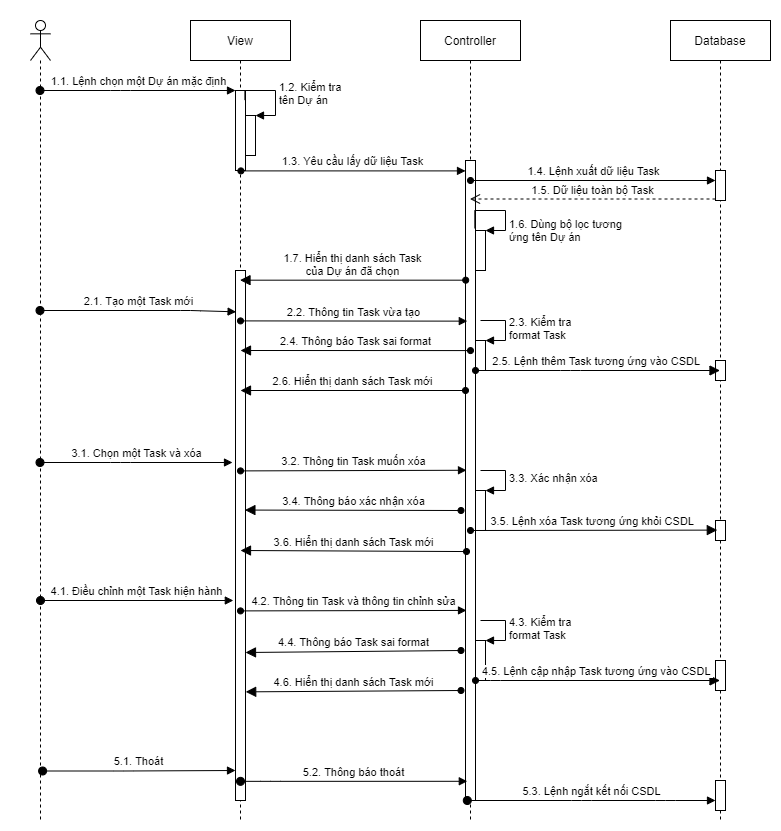

The diagram above was exported from draw.io. Its source (the exported page's mxGraphModel, read from the mxfile embedded in the PNG):
<mxGraphModel dx="1038" dy="523" grid="1" gridSize="10" guides="1" tooltips="1" connect="1" arrows="1" fold="1" page="1" pageScale="1" pageWidth="827" pageHeight="1169" math="0" shadow="0">
  <root>
    <mxCell id="0" />
    <mxCell id="1" parent="0" />
    <mxCell id="US-BKzmzHyzMaFI5YDXk-65" value="" style="rounded=0;whiteSpace=wrap;html=1;strokeColor=none;" parent="1" vertex="1">
      <mxGeometry y="20" width="780" height="830" as="geometry" />
    </mxCell>
    <mxCell id="US-BKzmzHyzMaFI5YDXk-1" value="" style="shape=umlLifeline;participant=umlActor;perimeter=lifelinePerimeter;whiteSpace=wrap;html=1;container=1;collapsible=0;recursiveResize=0;verticalAlign=top;spacingTop=36;outlineConnect=0;" parent="1" vertex="1">
      <mxGeometry x="30" y="40" width="20" height="800" as="geometry" />
    </mxCell>
    <mxCell id="US-BKzmzHyzMaFI5YDXk-61" value="5.1. Thoát" style="html=1;verticalAlign=bottom;startArrow=oval;endArrow=block;startSize=8;entryX=-0.26;entryY=0.383;entryDx=0;entryDy=0;entryPerimeter=0;" parent="US-BKzmzHyzMaFI5YDXk-1" edge="1">
      <mxGeometry relative="1" as="geometry">
        <mxPoint x="12.100000000000001" y="750.5" as="sourcePoint" />
        <mxPoint x="205.00000000000009" y="750" as="targetPoint" />
        <Array as="points">
          <mxPoint x="92.6" y="750.5" />
        </Array>
      </mxGeometry>
    </mxCell>
    <mxCell id="US-BKzmzHyzMaFI5YDXk-5" value="View" style="shape=umlLifeline;perimeter=lifelinePerimeter;whiteSpace=wrap;html=1;container=1;collapsible=0;recursiveResize=0;outlineConnect=0;" parent="1" vertex="1">
      <mxGeometry x="190" y="40" width="100" height="800" as="geometry" />
    </mxCell>
    <mxCell id="US-BKzmzHyzMaFI5YDXk-8" value="" style="html=1;points=[];perimeter=orthogonalPerimeter;" parent="US-BKzmzHyzMaFI5YDXk-5" vertex="1">
      <mxGeometry x="45" y="70" width="10" height="80" as="geometry" />
    </mxCell>
    <mxCell id="US-BKzmzHyzMaFI5YDXk-10" value="" style="html=1;points=[];perimeter=orthogonalPerimeter;" parent="US-BKzmzHyzMaFI5YDXk-5" vertex="1">
      <mxGeometry x="55" y="95" width="10" height="40" as="geometry" />
    </mxCell>
    <mxCell id="US-BKzmzHyzMaFI5YDXk-11" value="1.2. Kiểm tra&lt;br&gt;tên Dự án" style="edgeStyle=orthogonalEdgeStyle;html=1;align=left;spacingLeft=2;endArrow=block;rounded=0;entryX=1;entryY=0;exitX=0.94;exitY=0.12;exitDx=0;exitDy=0;exitPerimeter=0;" parent="US-BKzmzHyzMaFI5YDXk-5" source="US-BKzmzHyzMaFI5YDXk-8" target="US-BKzmzHyzMaFI5YDXk-10" edge="1">
      <mxGeometry relative="1" as="geometry">
        <mxPoint x="60" y="60" as="sourcePoint" />
        <Array as="points">
          <mxPoint x="54" y="70" />
          <mxPoint x="85" y="70" />
          <mxPoint x="85" y="95" />
        </Array>
      </mxGeometry>
    </mxCell>
    <mxCell id="US-BKzmzHyzMaFI5YDXk-24" value="" style="html=1;points=[];perimeter=orthogonalPerimeter;" parent="US-BKzmzHyzMaFI5YDXk-5" vertex="1">
      <mxGeometry x="45" y="250" width="10" height="530" as="geometry" />
    </mxCell>
    <mxCell id="US-BKzmzHyzMaFI5YDXk-6" value="Controller" style="shape=umlLifeline;perimeter=lifelinePerimeter;whiteSpace=wrap;html=1;container=1;collapsible=0;recursiveResize=0;outlineConnect=0;" parent="1" vertex="1">
      <mxGeometry x="420" y="40" width="100" height="800" as="geometry" />
    </mxCell>
    <mxCell id="US-BKzmzHyzMaFI5YDXk-18" value="" style="html=1;points=[];perimeter=orthogonalPerimeter;" parent="US-BKzmzHyzMaFI5YDXk-6" vertex="1">
      <mxGeometry x="45" y="140" width="10" height="640" as="geometry" />
    </mxCell>
    <mxCell id="US-BKzmzHyzMaFI5YDXk-19" value="" style="html=1;points=[];perimeter=orthogonalPerimeter;" parent="US-BKzmzHyzMaFI5YDXk-6" vertex="1">
      <mxGeometry x="55" y="210" width="10" height="40" as="geometry" />
    </mxCell>
    <mxCell id="US-BKzmzHyzMaFI5YDXk-20" value="1.6. Dùng bộ lọc tương&amp;nbsp;&amp;nbsp;&lt;br&gt;ứng tên Dự án" style="edgeStyle=orthogonalEdgeStyle;html=1;align=left;spacingLeft=2;endArrow=block;rounded=0;entryX=1;entryY=0;exitX=0.933;exitY=0.106;exitDx=0;exitDy=0;exitPerimeter=0;" parent="US-BKzmzHyzMaFI5YDXk-6" source="US-BKzmzHyzMaFI5YDXk-18" target="US-BKzmzHyzMaFI5YDXk-19" edge="1">
      <mxGeometry x="0.4459" y="-5" relative="1" as="geometry">
        <mxPoint x="60" y="190" as="sourcePoint" />
        <Array as="points">
          <mxPoint x="54" y="190" />
          <mxPoint x="85" y="190" />
          <mxPoint x="85" y="210" />
        </Array>
        <mxPoint x="5" y="5" as="offset" />
      </mxGeometry>
    </mxCell>
    <mxCell id="zlJWocUaUTbguE9r2Fw4-3" value="" style="html=1;points=[];perimeter=orthogonalPerimeter;" vertex="1" parent="US-BKzmzHyzMaFI5YDXk-6">
      <mxGeometry x="55" y="320" width="10" height="30" as="geometry" />
    </mxCell>
    <mxCell id="zlJWocUaUTbguE9r2Fw4-4" value="2.3. Kiểm tra&lt;br&gt;format Task" style="edgeStyle=orthogonalEdgeStyle;html=1;align=left;spacingLeft=2;endArrow=block;rounded=0;entryX=1;entryY=0;" edge="1" target="zlJWocUaUTbguE9r2Fw4-3" parent="US-BKzmzHyzMaFI5YDXk-6">
      <mxGeometry relative="1" as="geometry">
        <mxPoint x="60" y="300" as="sourcePoint" />
        <Array as="points">
          <mxPoint x="85" y="300" />
        </Array>
      </mxGeometry>
    </mxCell>
    <mxCell id="zlJWocUaUTbguE9r2Fw4-9" value="" style="html=1;points=[];perimeter=orthogonalPerimeter;" vertex="1" parent="US-BKzmzHyzMaFI5YDXk-6">
      <mxGeometry x="55" y="470" width="10" height="40" as="geometry" />
    </mxCell>
    <mxCell id="zlJWocUaUTbguE9r2Fw4-10" value="3.3. Xác nhận xóa" style="edgeStyle=orthogonalEdgeStyle;html=1;align=left;spacingLeft=2;endArrow=block;rounded=0;entryX=1;entryY=0;" edge="1" target="zlJWocUaUTbguE9r2Fw4-9" parent="US-BKzmzHyzMaFI5YDXk-6">
      <mxGeometry relative="1" as="geometry">
        <mxPoint x="60" y="450" as="sourcePoint" />
        <Array as="points">
          <mxPoint x="85" y="450" />
        </Array>
      </mxGeometry>
    </mxCell>
    <mxCell id="zlJWocUaUTbguE9r2Fw4-13" value="" style="html=1;points=[];perimeter=orthogonalPerimeter;" vertex="1" parent="US-BKzmzHyzMaFI5YDXk-6">
      <mxGeometry x="55" y="620" width="10" height="40" as="geometry" />
    </mxCell>
    <mxCell id="zlJWocUaUTbguE9r2Fw4-14" value="4.3. Kiểm tra&lt;br&gt;format Task" style="edgeStyle=orthogonalEdgeStyle;html=1;align=left;spacingLeft=2;endArrow=block;rounded=0;entryX=1;entryY=0;" edge="1" target="zlJWocUaUTbguE9r2Fw4-13" parent="US-BKzmzHyzMaFI5YDXk-6">
      <mxGeometry relative="1" as="geometry">
        <mxPoint x="60" y="600" as="sourcePoint" />
        <Array as="points">
          <mxPoint x="85" y="600" />
        </Array>
      </mxGeometry>
    </mxCell>
    <mxCell id="US-BKzmzHyzMaFI5YDXk-7" value="Database" style="shape=umlLifeline;perimeter=lifelinePerimeter;whiteSpace=wrap;html=1;container=1;collapsible=0;recursiveResize=0;outlineConnect=0;" parent="1" vertex="1">
      <mxGeometry x="670" y="40" width="100" height="800" as="geometry" />
    </mxCell>
    <mxCell id="US-BKzmzHyzMaFI5YDXk-14" value="" style="html=1;points=[];perimeter=orthogonalPerimeter;" parent="US-BKzmzHyzMaFI5YDXk-7" vertex="1">
      <mxGeometry x="45" y="150" width="10" height="30" as="geometry" />
    </mxCell>
    <mxCell id="US-BKzmzHyzMaFI5YDXk-39" value="" style="html=1;points=[];perimeter=orthogonalPerimeter;" parent="US-BKzmzHyzMaFI5YDXk-7" vertex="1">
      <mxGeometry x="45" y="340" width="10" height="20" as="geometry" />
    </mxCell>
    <mxCell id="US-BKzmzHyzMaFI5YDXk-62" value="" style="html=1;points=[];perimeter=orthogonalPerimeter;" parent="US-BKzmzHyzMaFI5YDXk-7" vertex="1">
      <mxGeometry x="45" y="500" width="10" height="20" as="geometry" />
    </mxCell>
    <mxCell id="US-BKzmzHyzMaFI5YDXk-63" value="" style="html=1;points=[];perimeter=orthogonalPerimeter;" parent="US-BKzmzHyzMaFI5YDXk-7" vertex="1">
      <mxGeometry x="45" y="640" width="10" height="30" as="geometry" />
    </mxCell>
    <mxCell id="zlJWocUaUTbguE9r2Fw4-21" value="" style="html=1;points=[];perimeter=orthogonalPerimeter;" vertex="1" parent="US-BKzmzHyzMaFI5YDXk-7">
      <mxGeometry x="45" y="760" width="10" height="30" as="geometry" />
    </mxCell>
    <mxCell id="US-BKzmzHyzMaFI5YDXk-9" value="1.1. Lệnh chọn một Dự án mặc định" style="html=1;verticalAlign=bottom;startArrow=oval;endArrow=block;startSize=8;" parent="1" source="US-BKzmzHyzMaFI5YDXk-1" target="US-BKzmzHyzMaFI5YDXk-8" edge="1">
      <mxGeometry relative="1" as="geometry">
        <mxPoint x="175" y="90" as="sourcePoint" />
        <Array as="points">
          <mxPoint x="120" y="110" />
        </Array>
      </mxGeometry>
    </mxCell>
    <mxCell id="US-BKzmzHyzMaFI5YDXk-15" value="1.3. Yêu cầu lấy dữ liệu Task" style="html=1;verticalAlign=bottom;endArrow=block;exitX=0.54;exitY=1.005;exitDx=0;exitDy=0;exitPerimeter=0;startArrow=oval;startFill=1;" parent="1" source="US-BKzmzHyzMaFI5YDXk-8" target="US-BKzmzHyzMaFI5YDXk-18" edge="1">
      <mxGeometry relative="1" as="geometry">
        <mxPoint x="565" y="190" as="sourcePoint" />
        <mxPoint x="440" y="190" as="targetPoint" />
      </mxGeometry>
    </mxCell>
    <mxCell id="US-BKzmzHyzMaFI5YDXk-16" value="1.5. Dữ liệu toàn bộ Task" style="html=1;verticalAlign=bottom;endArrow=open;dashed=1;endSize=8;exitX=0;exitY=0.95;" parent="1" source="US-BKzmzHyzMaFI5YDXk-14" target="US-BKzmzHyzMaFI5YDXk-6" edge="1">
      <mxGeometry relative="1" as="geometry">
        <mxPoint x="565" y="266" as="targetPoint" />
      </mxGeometry>
    </mxCell>
    <mxCell id="US-BKzmzHyzMaFI5YDXk-21" value="1.7. Hiển thị danh sách Task&lt;br&gt;của Dự án đã chọn" style="html=1;verticalAlign=bottom;endArrow=block;endSize=8;endFill=1;startArrow=oval;startFill=1;exitX=0.02;exitY=0.187;exitDx=0;exitDy=0;exitPerimeter=0;" parent="1" target="US-BKzmzHyzMaFI5YDXk-5" edge="1" source="US-BKzmzHyzMaFI5YDXk-18">
      <mxGeometry relative="1" as="geometry">
        <mxPoint x="440" y="300" as="sourcePoint" />
        <mxPoint x="360" y="300" as="targetPoint" />
      </mxGeometry>
    </mxCell>
    <mxCell id="US-BKzmzHyzMaFI5YDXk-26" value="2.1. Tạo một Task mới" style="html=1;verticalAlign=bottom;startArrow=oval;endArrow=block;startSize=8;entryX=0.06;entryY=0.078;entryDx=0;entryDy=0;entryPerimeter=0;" parent="1" source="US-BKzmzHyzMaFI5YDXk-1" target="US-BKzmzHyzMaFI5YDXk-24" edge="1">
      <mxGeometry relative="1" as="geometry">
        <mxPoint x="175" y="320" as="sourcePoint" />
        <mxPoint x="235" y="320" as="targetPoint" />
        <Array as="points">
          <mxPoint x="190" y="330" />
        </Array>
      </mxGeometry>
    </mxCell>
    <mxCell id="US-BKzmzHyzMaFI5YDXk-45" value="3.1. Chọn một Task và xóa" style="html=1;verticalAlign=bottom;startArrow=oval;endArrow=block;startSize=8;" parent="1" source="US-BKzmzHyzMaFI5YDXk-1" edge="1">
      <mxGeometry relative="1" as="geometry">
        <mxPoint x="49.5" y="385.79999999999995" as="sourcePoint" />
        <mxPoint x="232" y="482" as="targetPoint" />
        <Array as="points">
          <mxPoint x="120" y="482" />
        </Array>
      </mxGeometry>
    </mxCell>
    <mxCell id="US-BKzmzHyzMaFI5YDXk-48" value="3.5. Lệnh xóa Task tương ứng khỏi CSDL&amp;nbsp;" style="html=1;verticalAlign=bottom;startArrow=oval;startFill=1;endArrow=block;startSize=6;endSize=8;endFill=1;entryX=0.18;entryY=0.48;entryDx=0;entryDy=0;entryPerimeter=0;" parent="1" edge="1" target="US-BKzmzHyzMaFI5YDXk-62">
      <mxGeometry width="80" relative="1" as="geometry">
        <mxPoint x="470" y="550" as="sourcePoint" />
        <mxPoint x="634.5" y="550" as="targetPoint" />
      </mxGeometry>
    </mxCell>
    <mxCell id="US-BKzmzHyzMaFI5YDXk-51" value="4.1. Điều chỉnh một Task hiện hành" style="html=1;verticalAlign=bottom;startArrow=oval;endArrow=block;startSize=8;entryX=-0.267;entryY=0.22;entryDx=0;entryDy=0;entryPerimeter=0;" parent="1" edge="1">
      <mxGeometry relative="1" as="geometry">
        <mxPoint x="40" y="620" as="sourcePoint" />
        <mxPoint x="232.82999999999993" y="620" as="targetPoint" />
      </mxGeometry>
    </mxCell>
    <mxCell id="zlJWocUaUTbguE9r2Fw4-1" value="1.4. Lệnh xuất dữ liệu Task" style="html=1;verticalAlign=bottom;endArrow=block;startArrow=oval;startFill=1;" edge="1" parent="1" target="US-BKzmzHyzMaFI5YDXk-14">
      <mxGeometry relative="1" as="geometry">
        <mxPoint x="470" y="200" as="sourcePoint" />
        <mxPoint x="639.6" y="200" as="targetPoint" />
      </mxGeometry>
    </mxCell>
    <mxCell id="zlJWocUaUTbguE9r2Fw4-2" value="2.2. Thông tin Task vừa tạo" style="html=1;verticalAlign=bottom;endArrow=block;exitX=0.54;exitY=1.005;exitDx=0;exitDy=0;exitPerimeter=0;startArrow=oval;startFill=1;entryX=0.18;entryY=0.251;entryDx=0;entryDy=0;entryPerimeter=0;" edge="1" parent="1" target="US-BKzmzHyzMaFI5YDXk-18">
      <mxGeometry relative="1" as="geometry">
        <mxPoint x="240.00000000000009" y="340.4" as="sourcePoint" />
        <mxPoint x="439.6" y="340" as="targetPoint" />
      </mxGeometry>
    </mxCell>
    <mxCell id="US-BKzmzHyzMaFI5YDXk-58" value="4.5. Lệnh cập nhập Task tương ứng vào CSDL&amp;nbsp;" style="html=1;verticalAlign=bottom;startArrow=oval;startFill=1;endArrow=block;startSize=6;endSize=8;endFill=1;" parent="1" target="US-BKzmzHyzMaFI5YDXk-7" edge="1" source="US-BKzmzHyzMaFI5YDXk-18">
      <mxGeometry width="80" relative="1" as="geometry">
        <mxPoint x="470" y="710" as="sourcePoint" />
        <mxPoint x="644.5" y="700" as="targetPoint" />
        <Array as="points">
          <mxPoint x="490" y="700" />
        </Array>
      </mxGeometry>
    </mxCell>
    <mxCell id="zlJWocUaUTbguE9r2Fw4-5" value="2.4. Thông báo Task sai format" style="html=1;verticalAlign=bottom;endArrow=block;endSize=8;endFill=1;startArrow=oval;startFill=1;exitX=0.5;exitY=0.297;exitDx=0;exitDy=0;exitPerimeter=0;" edge="1" parent="1" source="US-BKzmzHyzMaFI5YDXk-18">
      <mxGeometry relative="1" as="geometry">
        <mxPoint x="440.5" y="370" as="sourcePoint" />
        <mxPoint x="240" y="370" as="targetPoint" />
      </mxGeometry>
    </mxCell>
    <mxCell id="zlJWocUaUTbguE9r2Fw4-6" value="2.6. Hiển thị danh sách Task mới" style="html=1;verticalAlign=bottom;endArrow=block;endSize=8;endFill=1;startArrow=oval;startFill=1;" edge="1" parent="1" source="US-BKzmzHyzMaFI5YDXk-18">
      <mxGeometry relative="1" as="geometry">
        <mxPoint x="440.5" y="410" as="sourcePoint" />
        <mxPoint x="240" y="410" as="targetPoint" />
      </mxGeometry>
    </mxCell>
    <mxCell id="zlJWocUaUTbguE9r2Fw4-8" value="3.2. Thông tin Task muốn xóa" style="html=1;verticalAlign=bottom;endArrow=block;exitX=0.54;exitY=1.005;exitDx=0;exitDy=0;exitPerimeter=0;startArrow=oval;startFill=1;entryX=0.1;entryY=0.484;entryDx=0;entryDy=0;entryPerimeter=0;" edge="1" parent="1" target="US-BKzmzHyzMaFI5YDXk-18">
      <mxGeometry relative="1" as="geometry">
        <mxPoint x="240" y="490.4" as="sourcePoint" />
        <mxPoint x="439.5999999999999" y="490" as="targetPoint" />
      </mxGeometry>
    </mxCell>
    <mxCell id="zlJWocUaUTbguE9r2Fw4-11" value="3.6. Hiển thị danh sách Task mới" style="html=1;verticalAlign=bottom;endArrow=block;endSize=8;endFill=1;startArrow=oval;startFill=1;exitX=0.1;exitY=0.611;exitDx=0;exitDy=0;exitPerimeter=0;" edge="1" parent="1" source="US-BKzmzHyzMaFI5YDXk-18">
      <mxGeometry relative="1" as="geometry">
        <mxPoint x="440.5" y="570" as="sourcePoint" />
        <mxPoint x="240" y="570" as="targetPoint" />
      </mxGeometry>
    </mxCell>
    <mxCell id="zlJWocUaUTbguE9r2Fw4-12" value="4.2. Thông tin Task và thông tin chỉnh sửa" style="html=1;verticalAlign=bottom;endArrow=block;exitX=0.54;exitY=1.005;exitDx=0;exitDy=0;exitPerimeter=0;startArrow=oval;startFill=1;entryX=0.1;entryY=0.703;entryDx=0;entryDy=0;entryPerimeter=0;" edge="1" parent="1" target="US-BKzmzHyzMaFI5YDXk-18">
      <mxGeometry relative="1" as="geometry">
        <mxPoint x="240" y="630.4" as="sourcePoint" />
        <mxPoint x="470" y="640" as="targetPoint" />
      </mxGeometry>
    </mxCell>
    <mxCell id="zlJWocUaUTbguE9r2Fw4-15" value="4.6. Hiển thị danh sách Task mới" style="html=1;verticalAlign=bottom;endArrow=block;endSize=8;endFill=1;startArrow=oval;startFill=1;entryX=1.02;entryY=0.795;entryDx=0;entryDy=0;entryPerimeter=0;" edge="1" parent="1" target="US-BKzmzHyzMaFI5YDXk-24">
      <mxGeometry relative="1" as="geometry">
        <mxPoint x="460.5" y="710" as="sourcePoint" />
        <mxPoint x="260" y="710" as="targetPoint" />
      </mxGeometry>
    </mxCell>
    <mxCell id="zlJWocUaUTbguE9r2Fw4-16" value="4.4. Thông báo Task sai format" style="html=1;verticalAlign=bottom;endArrow=block;endSize=8;endFill=1;startArrow=oval;startFill=1;" edge="1" parent="1">
      <mxGeometry relative="1" as="geometry">
        <mxPoint x="460.5" y="670" as="sourcePoint" />
        <mxPoint x="245" y="672" as="targetPoint" />
      </mxGeometry>
    </mxCell>
    <mxCell id="zlJWocUaUTbguE9r2Fw4-17" value="3.4. Thông báo xác nhận xóa" style="html=1;verticalAlign=bottom;endArrow=block;endSize=8;endFill=1;startArrow=oval;startFill=1;entryX=0.94;entryY=0.452;entryDx=0;entryDy=0;entryPerimeter=0;" edge="1" parent="1" target="US-BKzmzHyzMaFI5YDXk-24">
      <mxGeometry relative="1" as="geometry">
        <mxPoint x="460.5" y="530" as="sourcePoint" />
        <mxPoint x="260" y="530" as="targetPoint" />
      </mxGeometry>
    </mxCell>
    <mxCell id="zlJWocUaUTbguE9r2Fw4-19" value="5.2. Thông báo thoát" style="html=1;verticalAlign=bottom;startArrow=oval;endArrow=block;startSize=8;entryX=0.18;entryY=0.97;entryDx=0;entryDy=0;entryPerimeter=0;" edge="1" parent="1" target="US-BKzmzHyzMaFI5YDXk-18">
      <mxGeometry relative="1" as="geometry">
        <mxPoint x="239.99666666666667" y="800.8400000000001" as="sourcePoint" />
        <mxPoint x="440" y="800" as="targetPoint" />
        <Array as="points">
          <mxPoint x="270.33" y="800.8399999999999" />
        </Array>
      </mxGeometry>
    </mxCell>
    <mxCell id="zlJWocUaUTbguE9r2Fw4-20" value="5.3. Lệnh ngắt kết nối CSDL" style="html=1;verticalAlign=bottom;startArrow=oval;endArrow=block;startSize=8;exitX=0.18;exitY=1;exitDx=0;exitDy=0;exitPerimeter=0;" edge="1" parent="1" source="US-BKzmzHyzMaFI5YDXk-18" target="zlJWocUaUTbguE9r2Fw4-21">
      <mxGeometry relative="1" as="geometry">
        <mxPoint x="440" y="820" as="sourcePoint" />
        <mxPoint x="690" y="820" as="targetPoint" />
        <Array as="points">
          <mxPoint x="581" y="820" />
          <mxPoint x="665" y="820" />
        </Array>
      </mxGeometry>
    </mxCell>
    <mxCell id="US-BKzmzHyzMaFI5YDXk-38" value="2.5. Lệnh thêm Task tương ứng vào CSDL&amp;nbsp;" style="html=1;verticalAlign=bottom;startArrow=oval;startFill=1;endArrow=block;startSize=6;endSize=8;endFill=1;" parent="1" target="US-BKzmzHyzMaFI5YDXk-7" edge="1" source="US-BKzmzHyzMaFI5YDXk-18">
      <mxGeometry width="80" relative="1" as="geometry">
        <mxPoint x="440" y="390" as="sourcePoint" />
        <mxPoint x="320" y="380" as="targetPoint" />
        <Array as="points">
          <mxPoint x="570" y="390" />
        </Array>
      </mxGeometry>
    </mxCell>
  </root>
</mxGraphModel>